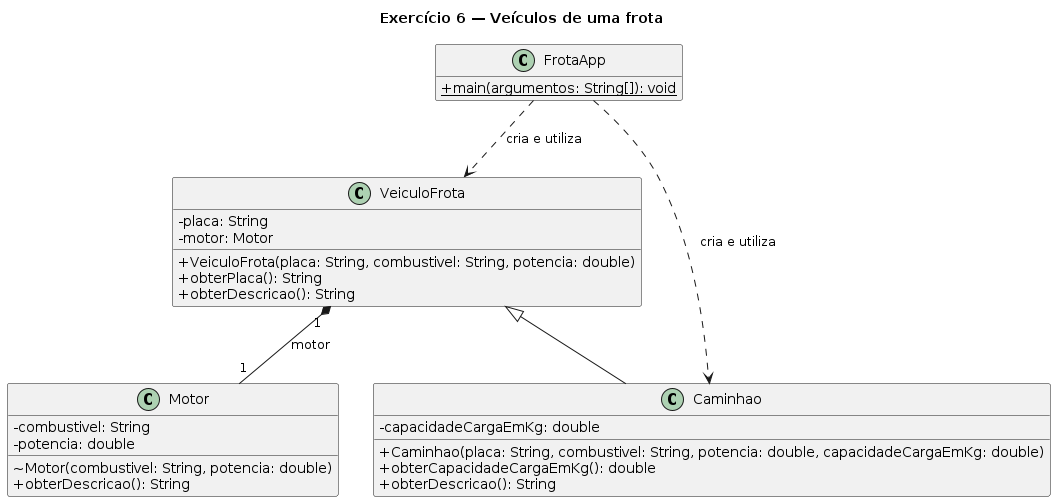

The diagram above was rendered by PlantUML. Its source (embedded in the PNG):
@startuml
title Exercício 6 — Veículos de uma frota
skinparam classAttributeIconSize 0
hide empty members

class VeiculoFrota {
  - placa: String
  - motor: Motor
  + VeiculoFrota(placa: String, combustivel: String, potencia: double)
  + obterPlaca(): String
  + obterDescricao(): String
}

class Caminhao {
  - capacidadeCargaEmKg: double
  + Caminhao(placa: String, combustivel: String, potencia: double, capacidadeCargaEmKg: double)
  + obterCapacidadeCargaEmKg(): double
  + obterDescricao(): String
}

class Motor {
  - combustivel: String
  - potencia: double
  ~ Motor(combustivel: String, potencia: double)
  + obterDescricao(): String
}

class FrotaApp {
  + {static} main(argumentos: String[]): void
}

VeiculoFrota <|-- Caminhao
VeiculoFrota "1" *-- "1" Motor : motor
FrotaApp ..> VeiculoFrota : cria e utiliza
FrotaApp ..> Caminhao : cria e utiliza
@enduml